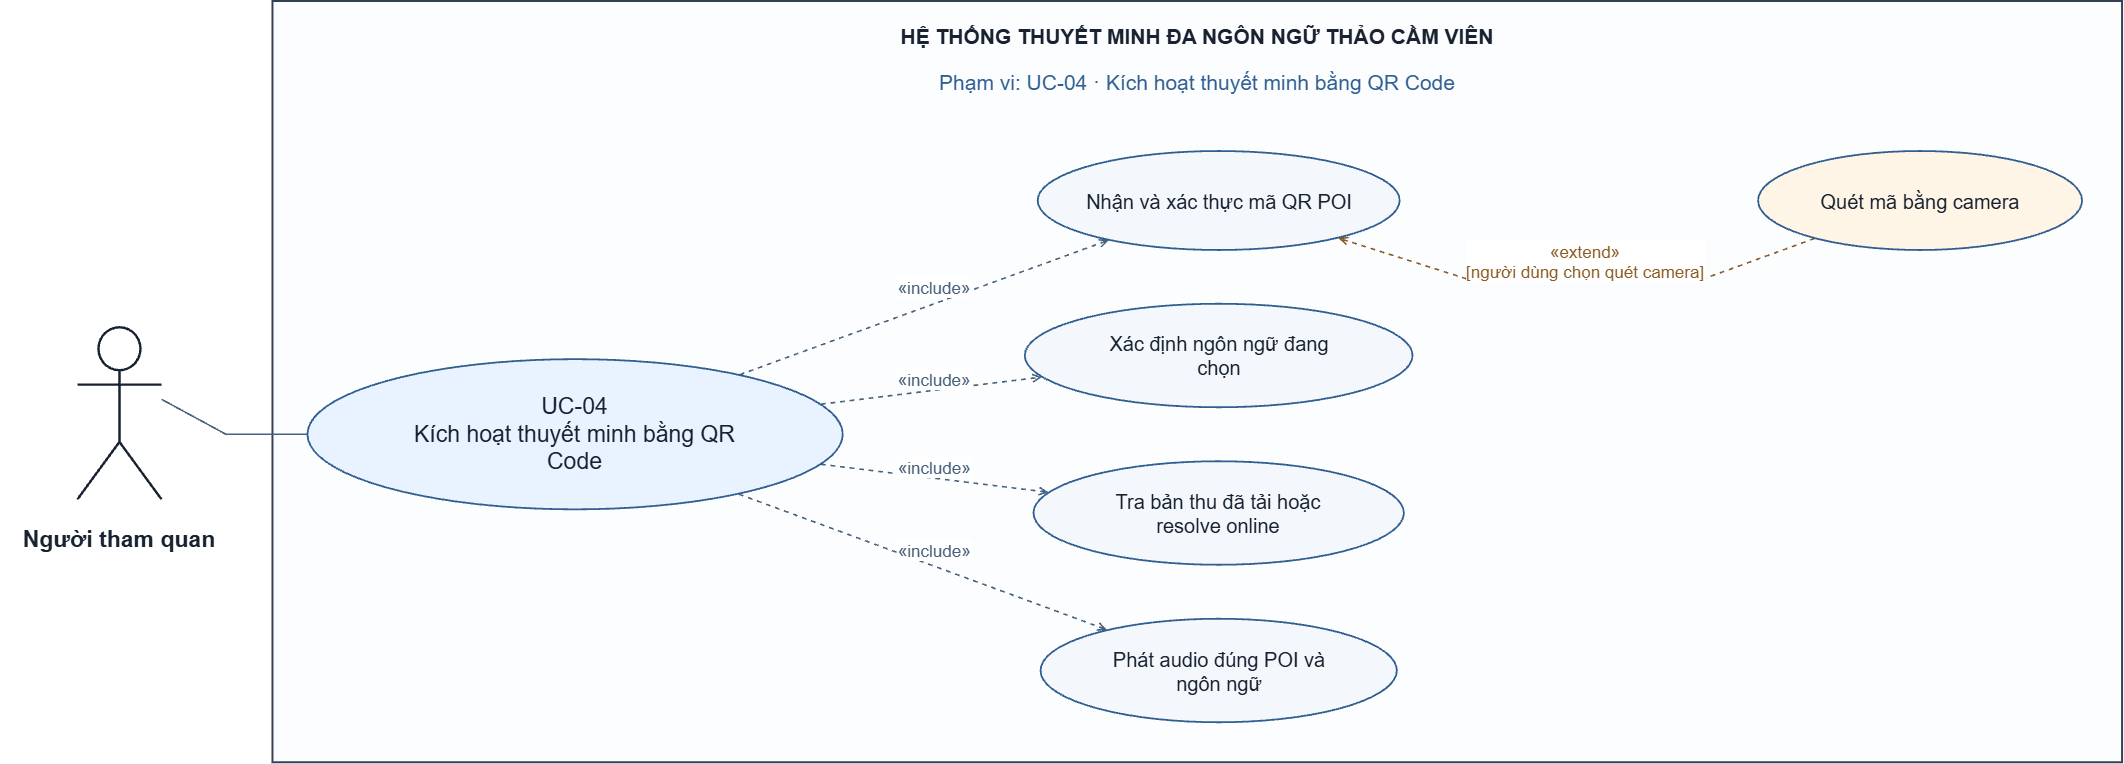

The diagram above was exported from draw.io. Its source (the exported page's mxGraphModel, read from the mxfile embedded in the PNG):
<mxGraphModel dx="2357" dy="1295" grid="1" gridSize="10" guides="1" tooltips="1" connect="1" arrows="1" fold="1" page="1" pageScale="1" pageWidth="827" pageHeight="1169" math="0" shadow="0">
  <root>
    <mxCell id="0" />
    <mxCell id="1" parent="0" />
    <mxCell id="boundary" parent="1" style="html=0;whiteSpace=wrap;fontFamily=Arial;fontColor=#182230;rounded=0;fillColor=#fcfdff;strokeColor=#344054;strokeWidth=2;" value="" vertex="1">
      <mxGeometry height="761.2625" width="1849.6215" x="317.2535" y="170" as="geometry" />
    </mxCell>
    <mxCell id="system_name" parent="1" style="html=0;whiteSpace=wrap;fontFamily=Arial;fontColor=#182230;text;align=center;verticalAlign=middle;fontSize=21;fontColor=#182230;fontStyle=1;" value="HỆ THỐNG THUYẾT MINH ĐA NGÔN NGỮ THẢO CẦM VIÊN" vertex="1">
      <mxGeometry height="40" width="1809.6215" x="337.2535" y="185" as="geometry" />
    </mxCell>
    <mxCell id="scope" parent="1" style="html=0;whiteSpace=wrap;fontFamily=Arial;fontColor=#182230;text;align=center;verticalAlign=middle;fontSize=21;fontColor=#315f91;fontStyle=0;" value="Phạm vi: UC-04 · Kích hoạt thuyết minh bằng QR Code" vertex="1">
      <mxGeometry height="38" width="1809.6215" x="337.2535" y="232" as="geometry" />
    </mxCell>
    <mxCell id="actor_main" edge="1" parent="1" source="actor" style="edgeStyle=none;rounded=0;html=0;fontFamily=Arial;fontSize=17;strokeColor=#47627d;fontColor=#47627d;strokeWidth=1.6;labelBackgroundColor=#ffffff;startArrow=none;endArrow=none;endFill=0;exitPerimeter=0;entryPerimeter=0;exitX=1;exitY=0.4186046511627907;entryX=0;entryY=0.5;" target="main" value="">
      <mxGeometry relative="1" as="geometry">
        <Array as="points">
          <mxPoint x="206.25" y="568.25" />
          <mxPoint x="270.75" y="603.25" />
          <mxPoint x="310.34" y="603.25" />
          <mxPoint x="351.77" y="603.25" />
          <mxPoint x="351.77" y="603.25" />
        </Array>
      </mxGeometry>
    </mxCell>
    <mxCell id="r0" edge="1" parent="1" source="main" style="edgeStyle=none;rounded=0;html=0;fontFamily=Arial;fontSize=17;strokeColor=#47627d;fontColor=#47627d;strokeWidth=1.6;labelBackgroundColor=#ffffff;startArrow=none;endArrow=open;endFill=0;exitPerimeter=0;entryPerimeter=0;exitX=0.8076352576999886;exitY=0.1032578299776288;entryX=0.1961697636768503;entryY=0.9005050505050508;dashed=1;" target="qr" value="«include»">
      <mxGeometry relative="1" as="geometry">
        <mxPoint x="9.526242835717994" y="-20.71534033281023" as="offset" />
        <Array as="points">
          <mxPoint x="784.57" y="543.66" />
          <mxPoint x="896.03" y="503.03" />
          <mxPoint x="1041.14" y="450.11" />
          <mxPoint x="1142.04" y="413.32" />
          <mxPoint x="1153.5" y="409.15" />
        </Array>
      </mxGeometry>
    </mxCell>
    <mxCell id="r1" edge="1" parent="1" source="main" style="edgeStyle=none;rounded=0;html=0;fontFamily=Arial;fontSize=17;strokeColor=#47627d;fontColor=#47627d;strokeWidth=1.6;labelBackgroundColor=#ffffff;startArrow=none;endArrow=open;endFill=0;exitPerimeter=0;entryPerimeter=0;exitX=0.9593745855073762;exitY=0.2999227655267927;entryX=0.044150451948990026;entryY=0.7082971077493772;dashed=1;" target="language" value="«include»">
      <mxGeometry relative="1" as="geometry">
        <mxPoint x="2.305957840352562" y="-12.558626401446872" as="offset" />
        <Array as="points">
          <mxPoint x="865.8" y="573.2" />
          <mxPoint x="934.9" y="564.71" />
          <mxPoint x="1009" y="555.61" />
          <mxPoint x="1074.22" y="547.6" />
          <mxPoint x="1086.71" y="546.06" />
        </Array>
      </mxGeometry>
    </mxCell>
    <mxCell id="r2" edge="1" parent="1" source="main" style="edgeStyle=none;rounded=0;html=0;fontFamily=Arial;fontSize=17;strokeColor=#47627d;fontColor=#47627d;strokeWidth=1.6;labelBackgroundColor=#ffffff;startArrow=none;endArrow=open;endFill=0;exitPerimeter=0;entryPerimeter=0;exitX=0.9593745855073762;exitY=0.7000772344732074;entryX=0.039961771471150785;entryY=0.2993102648814703;dashed=1;" target="narration" value="«include»">
      <mxGeometry relative="1" as="geometry">
        <mxPoint x="-0.8752689006673791" y="-12.022818037639013" as="offset" />
        <Array as="points">
          <mxPoint x="865.8" y="633.3" />
          <mxPoint x="937.21" y="642.07" />
          <mxPoint x="1013.96" y="651.5" />
          <mxPoint x="1080.72" y="659.71" />
          <mxPoint x="1093.08" y="661.23" />
        </Array>
      </mxGeometry>
    </mxCell>
    <mxCell id="r3" edge="1" parent="1" source="main" style="edgeStyle=none;rounded=0;html=0;fontFamily=Arial;fontSize=17;strokeColor=#47627d;fontColor=#47627d;strokeWidth=1.6;labelBackgroundColor=#ffffff;startArrow=none;endArrow=open;endFill=0;exitPerimeter=0;entryPerimeter=0;exitX=0.8060940456908646;exitY=0.8989892937040584;entryX=0.1864229339979569;entryY=0.10671091017987247;dashed=1;" target="audio" value="«include»">
      <mxGeometry relative="1" as="geometry">
        <mxPoint x="10.814143496255724" y="-12.274462471889024" as="offset" />
        <Array as="points">
          <mxPoint x="783.75" y="663.17" />
          <mxPoint x="894.65" y="704.05" />
          <mxPoint x="1039.19" y="757.31" />
          <mxPoint x="1140.26" y="794.55" />
          <mxPoint x="1151.75" y="798.79" />
        </Array>
      </mxGeometry>
    </mxCell>
    <mxCell id="r4" edge="1" parent="1" source="camera" style="edgeStyle=none;rounded=0;html=0;fontFamily=Arial;fontSize=17;strokeColor=#8a5b22;fontColor=#8a5b22;strokeWidth=1.6;labelBackgroundColor=#ffffff;startArrow=none;endArrow=open;endFill=0;exitPerimeter=0;entryPerimeter=0;exitX=0.17407407407407435;exitY=0.8838383838383844;entryX=0.8312502417380833;entryY=0.8803030303030307;dashed=1;" target="qr" value="«extend»&#10;[người dùng chọn quét camera]">
      <mxGeometry relative="1" as="geometry">
        <mxPoint x="8.388281073681355" y="-19.5" as="offset" />
        <Array as="points">
          <mxPoint x="1859.28" y="407.5" />
          <mxPoint x="1803.69" y="427.74" />
          <mxPoint x="1746.65" y="448.5" />
          <mxPoint x="1513.6" y="448.5" />
          <mxPoint x="1455.45" y="430.04" />
          <mxPoint x="1395.36" y="410.97" />
          <mxPoint x="1383.38" y="407.15" />
        </Array>
      </mxGeometry>
    </mxCell>
    <mxCell id="actor" parent="1" style="html=0;whiteSpace=wrap;fontFamily=Arial;fontColor=#182230;shape=umlActor;verticalLabelPosition=bottom;verticalAlign=top;fillColor=#ffffff;strokeColor=#182230;strokeWidth=2.4;" value="" vertex="1">
      <mxGeometry height="172" width="84" x="122.25" y="496.25" as="geometry" />
    </mxCell>
    <mxCell id="actor_label" parent="1" style="html=0;whiteSpace=wrap;fontFamily=Arial;fontColor=#182230;text;align=center;verticalAlign=middle;fontSize=23;fontColor=#182230;fontStyle=1;" value="Người tham quan" vertex="1">
      <mxGeometry height="55" width="240" x="44.25" y="680.25" as="geometry" />
    </mxCell>
    <mxCell id="main" parent="1" style="html=0;whiteSpace=wrap;fontFamily=Arial;fontColor=#182230;ellipse;fillColor=#e9f2ff;strokeColor=#315f91;strokeWidth=1.8;fontSize=23;align=center;verticalAlign=middle;" value="UC-04&#10;Kích hoạt thuyết minh bằng QR&#10;Code" vertex="1">
      <mxGeometry height="150.192" width="535.293" x="352.2535" y="528.154" as="geometry" />
    </mxCell>
    <mxCell id="qr" parent="1" style="html=0;whiteSpace=wrap;fontFamily=Arial;fontColor=#182230;ellipse;fillColor=#f4f8fc;strokeColor=#315f91;strokeWidth=1.8;fontSize=20;align=center;verticalAlign=middle;" value="Nhận và xác thực mã QR POI" vertex="1">
      <mxGeometry height="99" width="361.962" x="1082.494" y="319.99999999999994" as="geometry" />
    </mxCell>
    <mxCell id="language" parent="1" style="html=0;whiteSpace=wrap;fontFamily=Arial;fontColor=#182230;ellipse;fillColor=#f4f8fc;strokeColor=#315f91;strokeWidth=1.8;fontSize=20;align=center;verticalAlign=middle;" value="Xác định ngôn ngữ đang&#10;chọn" vertex="1">
      <mxGeometry height="103.51799999999999" width="387.76500000000004" x="1069.5925" y="472.741" as="geometry" />
    </mxCell>
    <mxCell id="narration" parent="1" style="html=0;whiteSpace=wrap;fontFamily=Arial;fontColor=#182230;ellipse;fillColor=#f4f8fc;strokeColor=#315f91;strokeWidth=1.8;fontSize=20;align=center;verticalAlign=middle;" value="Tra bản thu đã tải hoặc&#10;resolve online" vertex="1">
      <mxGeometry height="103.51799999999999" width="370.404" x="1078.273" y="630.241" as="geometry" />
    </mxCell>
    <mxCell id="audio" parent="1" style="html=0;whiteSpace=wrap;fontFamily=Arial;fontColor=#182230;ellipse;fillColor=#f4f8fc;strokeColor=#315f91;strokeWidth=1.8;fontSize=20;align=center;verticalAlign=middle;" value="Phát audio đúng POI và&#10;ngôn ngữ" vertex="1">
      <mxGeometry height="103.51799999999999" width="356.292" x="1085.329" y="787.7434999999999" as="geometry" />
    </mxCell>
    <mxCell id="camera" parent="1" style="html=0;whiteSpace=wrap;fontFamily=Arial;fontColor=#182230;ellipse;fillColor=#fff5e7;strokeColor=#315f91;strokeWidth=1.8;fontSize=20;align=center;verticalAlign=middle;" value="Quét mã bằng camera" vertex="1">
      <mxGeometry height="99" width="324" x="1802.875" y="319.99999999999994" as="geometry" />
    </mxCell>
  </root>
</mxGraphModel>